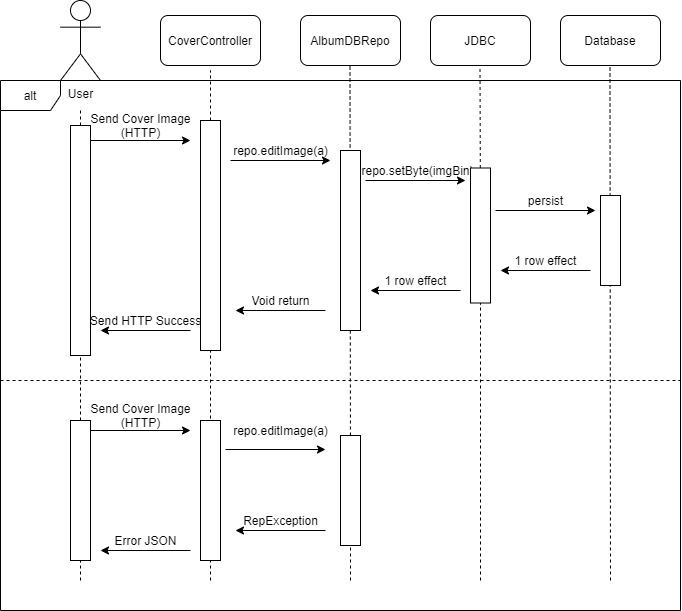

The diagram above was exported from draw.io. Its source (the exported page's mxGraphModel, read from the mxfile embedded in the PNG):
<mxGraphModel dx="1185" dy="643" grid="1" gridSize="10" guides="1" tooltips="1" connect="1" arrows="1" fold="1" page="1" pageScale="1" pageWidth="850" pageHeight="1100" math="0" shadow="0">
  <root>
    <mxCell id="0" />
    <mxCell id="1" parent="0" />
    <mxCell id="gOBAdjJVw6Ie5iID65yg-1" value="User" style="shape=umlActor;verticalLabelPosition=bottom;verticalAlign=top;html=1;outlineConnect=0;" vertex="1" parent="1">
      <mxGeometry x="100" y="100" width="40" height="80" as="geometry" />
    </mxCell>
    <mxCell id="gOBAdjJVw6Ie5iID65yg-2" value="CoverController" style="rounded=1;whiteSpace=wrap;html=1;" vertex="1" parent="1">
      <mxGeometry x="200" y="115" width="100" height="50" as="geometry" />
    </mxCell>
    <mxCell id="gOBAdjJVw6Ie5iID65yg-5" value="AlbumDBRepo" style="rounded=1;whiteSpace=wrap;html=1;" vertex="1" parent="1">
      <mxGeometry x="340" y="115" width="100" height="50" as="geometry" />
    </mxCell>
    <mxCell id="gOBAdjJVw6Ie5iID65yg-6" value="JDBC" style="rounded=1;whiteSpace=wrap;html=1;" vertex="1" parent="1">
      <mxGeometry x="470" y="115" width="100" height="50" as="geometry" />
    </mxCell>
    <mxCell id="gOBAdjJVw6Ie5iID65yg-7" value="Database" style="rounded=1;whiteSpace=wrap;html=1;" vertex="1" parent="1">
      <mxGeometry x="600" y="115" width="100" height="50" as="geometry" />
    </mxCell>
    <mxCell id="gOBAdjJVw6Ie5iID65yg-14" value="" style="endArrow=none;dashed=1;html=1;" edge="1" parent="1" source="gOBAdjJVw6Ie5iID65yg-45">
      <mxGeometry width="50" height="50" relative="1" as="geometry">
        <mxPoint x="250" y="680" as="sourcePoint" />
        <mxPoint x="250" y="170" as="targetPoint" />
      </mxGeometry>
    </mxCell>
    <mxCell id="gOBAdjJVw6Ie5iID65yg-15" value="" style="endArrow=none;dashed=1;html=1;" edge="1" parent="1" source="gOBAdjJVw6Ie5iID65yg-52">
      <mxGeometry width="50" height="50" relative="1" as="geometry">
        <mxPoint x="390" y="680" as="sourcePoint" />
        <mxPoint x="389.5" y="165" as="targetPoint" />
      </mxGeometry>
    </mxCell>
    <mxCell id="gOBAdjJVw6Ie5iID65yg-16" value="" style="endArrow=none;dashed=1;html=1;" edge="1" parent="1" source="gOBAdjJVw6Ie5iID65yg-48">
      <mxGeometry width="50" height="50" relative="1" as="geometry">
        <mxPoint x="520" y="680" as="sourcePoint" />
        <mxPoint x="519.5" y="165" as="targetPoint" />
      </mxGeometry>
    </mxCell>
    <mxCell id="gOBAdjJVw6Ie5iID65yg-17" value="" style="endArrow=none;dashed=1;html=1;" edge="1" parent="1">
      <mxGeometry width="50" height="50" relative="1" as="geometry">
        <mxPoint x="650" y="680" as="sourcePoint" />
        <mxPoint x="649.5" y="165" as="targetPoint" />
      </mxGeometry>
    </mxCell>
    <mxCell id="gOBAdjJVw6Ie5iID65yg-18" value="" style="endArrow=none;dashed=1;html=1;" edge="1" parent="1" source="gOBAdjJVw6Ie5iID65yg-59">
      <mxGeometry width="50" height="50" relative="1" as="geometry">
        <mxPoint x="120" y="680" as="sourcePoint" />
        <mxPoint x="120" y="210" as="targetPoint" />
      </mxGeometry>
    </mxCell>
    <mxCell id="gOBAdjJVw6Ie5iID65yg-19" value="" style="endArrow=classic;html=1;" edge="1" parent="1">
      <mxGeometry width="50" height="50" relative="1" as="geometry">
        <mxPoint x="130" y="240" as="sourcePoint" />
        <mxPoint x="230" y="240" as="targetPoint" />
      </mxGeometry>
    </mxCell>
    <mxCell id="gOBAdjJVw6Ie5iID65yg-20" value="Send Cover Image&lt;br&gt;(HTTP)" style="text;html=1;align=center;verticalAlign=middle;resizable=0;points=[];autosize=1;" vertex="1" parent="1">
      <mxGeometry x="120" y="210" width="120" height="30" as="geometry" />
    </mxCell>
    <mxCell id="gOBAdjJVw6Ie5iID65yg-21" value="" style="endArrow=classic;html=1;" edge="1" parent="1">
      <mxGeometry width="50" height="50" relative="1" as="geometry">
        <mxPoint x="270" y="260" as="sourcePoint" />
        <mxPoint x="370" y="260" as="targetPoint" />
      </mxGeometry>
    </mxCell>
    <mxCell id="gOBAdjJVw6Ie5iID65yg-22" value="repo.editImage(a)" style="text;html=1;align=center;verticalAlign=middle;resizable=0;points=[];autosize=1;" vertex="1" parent="1">
      <mxGeometry x="265" y="240" width="110" height="20" as="geometry" />
    </mxCell>
    <mxCell id="gOBAdjJVw6Ie5iID65yg-23" value="" style="endArrow=classic;html=1;" edge="1" parent="1">
      <mxGeometry width="50" height="50" relative="1" as="geometry">
        <mxPoint x="405" y="280" as="sourcePoint" />
        <mxPoint x="505" y="280" as="targetPoint" />
      </mxGeometry>
    </mxCell>
    <mxCell id="gOBAdjJVw6Ie5iID65yg-24" value="repo.setByte(imgBin)" style="text;html=1;align=center;verticalAlign=middle;resizable=0;points=[];autosize=1;" vertex="1" parent="1">
      <mxGeometry x="392" y="260" width="130" height="20" as="geometry" />
    </mxCell>
    <mxCell id="gOBAdjJVw6Ie5iID65yg-25" value="" style="endArrow=classic;html=1;" edge="1" parent="1">
      <mxGeometry width="50" height="50" relative="1" as="geometry">
        <mxPoint x="535" y="310" as="sourcePoint" />
        <mxPoint x="635" y="310" as="targetPoint" />
      </mxGeometry>
    </mxCell>
    <mxCell id="gOBAdjJVw6Ie5iID65yg-26" value="persist" style="text;html=1;align=center;verticalAlign=middle;resizable=0;points=[];autosize=1;" vertex="1" parent="1">
      <mxGeometry x="560" y="290" width="50" height="20" as="geometry" />
    </mxCell>
    <mxCell id="gOBAdjJVw6Ie5iID65yg-27" value="" style="endArrow=classic;html=1;" edge="1" parent="1">
      <mxGeometry width="50" height="50" relative="1" as="geometry">
        <mxPoint x="630" y="370" as="sourcePoint" />
        <mxPoint x="540" y="370" as="targetPoint" />
      </mxGeometry>
    </mxCell>
    <mxCell id="gOBAdjJVw6Ie5iID65yg-28" value="1 row effect" style="text;html=1;align=center;verticalAlign=middle;resizable=0;points=[];autosize=1;" vertex="1" parent="1">
      <mxGeometry x="545" y="350" width="80" height="20" as="geometry" />
    </mxCell>
    <mxCell id="gOBAdjJVw6Ie5iID65yg-29" value="" style="endArrow=classic;html=1;" edge="1" parent="1">
      <mxGeometry width="50" height="50" relative="1" as="geometry">
        <mxPoint x="500" y="390" as="sourcePoint" />
        <mxPoint x="410" y="390" as="targetPoint" />
      </mxGeometry>
    </mxCell>
    <mxCell id="gOBAdjJVw6Ie5iID65yg-30" value="1 row effect" style="text;html=1;align=center;verticalAlign=middle;resizable=0;points=[];autosize=1;" vertex="1" parent="1">
      <mxGeometry x="415" y="370" width="80" height="20" as="geometry" />
    </mxCell>
    <mxCell id="gOBAdjJVw6Ie5iID65yg-31" value="" style="endArrow=classic;html=1;" edge="1" parent="1">
      <mxGeometry width="50" height="50" relative="1" as="geometry">
        <mxPoint x="365" y="410" as="sourcePoint" />
        <mxPoint x="275" y="410" as="targetPoint" />
      </mxGeometry>
    </mxCell>
    <mxCell id="gOBAdjJVw6Ie5iID65yg-32" value="Void return" style="text;html=1;align=center;verticalAlign=middle;resizable=0;points=[];autosize=1;" vertex="1" parent="1">
      <mxGeometry x="285" y="390" width="70" height="20" as="geometry" />
    </mxCell>
    <mxCell id="gOBAdjJVw6Ie5iID65yg-33" value="" style="endArrow=classic;html=1;" edge="1" parent="1">
      <mxGeometry width="50" height="50" relative="1" as="geometry">
        <mxPoint x="230" y="430" as="sourcePoint" />
        <mxPoint x="140" y="430" as="targetPoint" />
      </mxGeometry>
    </mxCell>
    <mxCell id="gOBAdjJVw6Ie5iID65yg-34" value="Send HTTP Success" style="text;html=1;align=center;verticalAlign=middle;resizable=0;points=[];autosize=1;" vertex="1" parent="1">
      <mxGeometry x="120" y="410" width="130" height="20" as="geometry" />
    </mxCell>
    <mxCell id="gOBAdjJVw6Ie5iID65yg-35" value="Send Cover Image&lt;br&gt;(HTTP)" style="text;html=1;align=center;verticalAlign=middle;resizable=0;points=[];autosize=1;" vertex="1" parent="1">
      <mxGeometry x="120" y="500" width="120" height="30" as="geometry" />
    </mxCell>
    <mxCell id="gOBAdjJVw6Ie5iID65yg-36" value="" style="endArrow=classic;html=1;" edge="1" parent="1">
      <mxGeometry width="50" height="50" relative="1" as="geometry">
        <mxPoint x="130" y="530" as="sourcePoint" />
        <mxPoint x="230" y="530" as="targetPoint" />
      </mxGeometry>
    </mxCell>
    <mxCell id="gOBAdjJVw6Ie5iID65yg-39" value="" style="endArrow=classic;html=1;" edge="1" parent="1">
      <mxGeometry width="50" height="50" relative="1" as="geometry">
        <mxPoint x="265" y="549" as="sourcePoint" />
        <mxPoint x="365" y="549" as="targetPoint" />
      </mxGeometry>
    </mxCell>
    <mxCell id="gOBAdjJVw6Ie5iID65yg-40" value="repo.editImage(a)" style="text;html=1;align=center;verticalAlign=middle;resizable=0;points=[];autosize=1;" vertex="1" parent="1">
      <mxGeometry x="265" y="520" width="110" height="20" as="geometry" />
    </mxCell>
    <mxCell id="gOBAdjJVw6Ie5iID65yg-41" value="" style="endArrow=classic;html=1;" edge="1" parent="1">
      <mxGeometry width="50" height="50" relative="1" as="geometry">
        <mxPoint x="365" y="630" as="sourcePoint" />
        <mxPoint x="275" y="630" as="targetPoint" />
      </mxGeometry>
    </mxCell>
    <mxCell id="gOBAdjJVw6Ie5iID65yg-42" value="RepException" style="text;html=1;align=center;verticalAlign=middle;resizable=0;points=[];autosize=1;" vertex="1" parent="1">
      <mxGeometry x="275" y="610" width="90" height="20" as="geometry" />
    </mxCell>
    <mxCell id="gOBAdjJVw6Ie5iID65yg-43" value="" style="endArrow=classic;html=1;" edge="1" parent="1">
      <mxGeometry width="50" height="50" relative="1" as="geometry">
        <mxPoint x="230" y="650" as="sourcePoint" />
        <mxPoint x="140" y="650" as="targetPoint" />
      </mxGeometry>
    </mxCell>
    <mxCell id="gOBAdjJVw6Ie5iID65yg-44" value="Error JSON" style="text;html=1;align=center;verticalAlign=middle;resizable=0;points=[];autosize=1;" vertex="1" parent="1">
      <mxGeometry x="145" y="630" width="80" height="20" as="geometry" />
    </mxCell>
    <mxCell id="gOBAdjJVw6Ie5iID65yg-45" value="" style="rounded=0;whiteSpace=wrap;html=1;" vertex="1" parent="1">
      <mxGeometry x="240" y="220" width="20" height="230" as="geometry" />
    </mxCell>
    <mxCell id="gOBAdjJVw6Ie5iID65yg-46" value="" style="endArrow=none;dashed=1;html=1;" edge="1" parent="1" target="gOBAdjJVw6Ie5iID65yg-45">
      <mxGeometry width="50" height="50" relative="1" as="geometry">
        <mxPoint x="250" y="680" as="sourcePoint" />
        <mxPoint x="250" y="170" as="targetPoint" />
      </mxGeometry>
    </mxCell>
    <mxCell id="gOBAdjJVw6Ie5iID65yg-47" value="" style="rounded=0;whiteSpace=wrap;html=1;" vertex="1" parent="1">
      <mxGeometry x="380" y="250" width="20" height="180" as="geometry" />
    </mxCell>
    <mxCell id="gOBAdjJVw6Ie5iID65yg-48" value="" style="rounded=0;whiteSpace=wrap;html=1;" vertex="1" parent="1">
      <mxGeometry x="510" y="267.5" width="20" height="135" as="geometry" />
    </mxCell>
    <mxCell id="gOBAdjJVw6Ie5iID65yg-49" value="" style="endArrow=none;dashed=1;html=1;" edge="1" parent="1" target="gOBAdjJVw6Ie5iID65yg-48">
      <mxGeometry width="50" height="50" relative="1" as="geometry">
        <mxPoint x="520" y="680" as="sourcePoint" />
        <mxPoint x="519.5" y="165" as="targetPoint" />
      </mxGeometry>
    </mxCell>
    <mxCell id="gOBAdjJVw6Ie5iID65yg-50" value="" style="rounded=0;whiteSpace=wrap;html=1;" vertex="1" parent="1">
      <mxGeometry x="640" y="295" width="20" height="90" as="geometry" />
    </mxCell>
    <mxCell id="gOBAdjJVw6Ie5iID65yg-51" value="" style="rounded=0;whiteSpace=wrap;html=1;" vertex="1" parent="1">
      <mxGeometry x="240" y="520" width="20" height="140" as="geometry" />
    </mxCell>
    <mxCell id="gOBAdjJVw6Ie5iID65yg-52" value="" style="rounded=0;whiteSpace=wrap;html=1;" vertex="1" parent="1">
      <mxGeometry x="380" y="535" width="20" height="110" as="geometry" />
    </mxCell>
    <mxCell id="gOBAdjJVw6Ie5iID65yg-53" value="" style="endArrow=none;dashed=1;html=1;" edge="1" parent="1" target="gOBAdjJVw6Ie5iID65yg-52">
      <mxGeometry width="50" height="50" relative="1" as="geometry">
        <mxPoint x="390" y="680" as="sourcePoint" />
        <mxPoint x="389.5" y="165" as="targetPoint" />
      </mxGeometry>
    </mxCell>
    <mxCell id="gOBAdjJVw6Ie5iID65yg-57" value="" style="endArrow=none;dashed=1;html=1;" edge="1" parent="1">
      <mxGeometry width="50" height="50" relative="1" as="geometry">
        <mxPoint x="40" y="480" as="sourcePoint" />
        <mxPoint x="720" y="480" as="targetPoint" />
      </mxGeometry>
    </mxCell>
    <mxCell id="gOBAdjJVw6Ie5iID65yg-58" value="alt" style="shape=umlFrame;whiteSpace=wrap;html=1;" vertex="1" parent="1">
      <mxGeometry x="40" y="180" width="680" height="530" as="geometry" />
    </mxCell>
    <mxCell id="gOBAdjJVw6Ie5iID65yg-59" value="" style="rounded=0;whiteSpace=wrap;html=1;" vertex="1" parent="1">
      <mxGeometry x="110" y="225" width="20" height="230" as="geometry" />
    </mxCell>
    <mxCell id="gOBAdjJVw6Ie5iID65yg-60" value="" style="endArrow=none;dashed=1;html=1;" edge="1" parent="1" source="gOBAdjJVw6Ie5iID65yg-61" target="gOBAdjJVw6Ie5iID65yg-59">
      <mxGeometry width="50" height="50" relative="1" as="geometry">
        <mxPoint x="120" y="680" as="sourcePoint" />
        <mxPoint x="120" y="210" as="targetPoint" />
      </mxGeometry>
    </mxCell>
    <mxCell id="gOBAdjJVw6Ie5iID65yg-61" value="" style="rounded=0;whiteSpace=wrap;html=1;" vertex="1" parent="1">
      <mxGeometry x="110" y="520" width="20" height="140" as="geometry" />
    </mxCell>
    <mxCell id="gOBAdjJVw6Ie5iID65yg-62" value="" style="endArrow=none;dashed=1;html=1;" edge="1" parent="1" target="gOBAdjJVw6Ie5iID65yg-61">
      <mxGeometry width="50" height="50" relative="1" as="geometry">
        <mxPoint x="120" y="680" as="sourcePoint" />
        <mxPoint x="120" y="455" as="targetPoint" />
      </mxGeometry>
    </mxCell>
  </root>
</mxGraphModel>